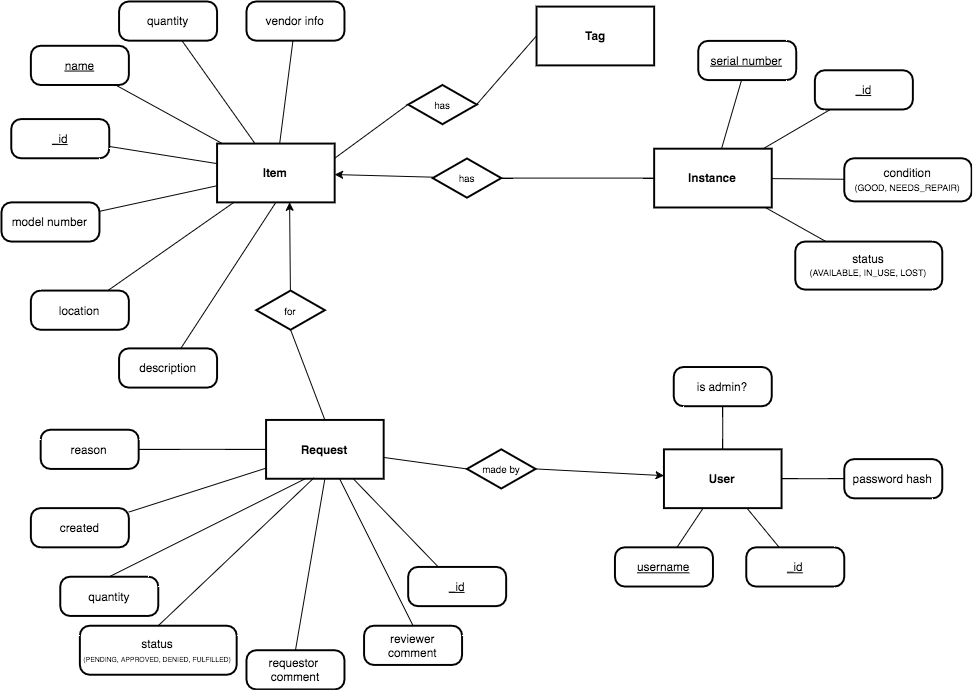

The diagram above was exported from draw.io. Its source (the exported page's mxGraphModel, read from the mxfile embedded in the PNG):
<mxGraphModel dx="1190" dy="850" grid="1" gridSize="10" guides="1" tooltips="1" connect="1" arrows="1" fold="1" page="0" pageScale="1" pageWidth="826" pageHeight="1169" background="#ffffff" math="0" shadow="0">
  <root>
    <mxCell id="0" style=";html=1;" />
    <mxCell id="1" style=";html=1;" parent="0" />
    <mxCell id="2" value="Instance" style="strokeWidth=2;shape=mxgraph.er.entity;fontColor=#000000;buttonStyle=rect;fillColor=#ffffff;buttonText=;fontStyle=1;html=1;" parent="1" vertex="1">
      <mxGeometry x="576" y="146.21739130434776" width="120" height="60" as="geometry" />
    </mxCell>
    <mxCell id="4" value="Request" style="strokeWidth=2;shape=mxgraph.er.entity;fontColor=#000000;buttonStyle=rect;fillColor=#ffffff;buttonText=;fontStyle=1;html=1;" parent="1" vertex="1">
      <mxGeometry x="180" y="423" width="120" height="60" as="geometry" />
    </mxCell>
    <mxCell id="5" value="Item" style="strokeWidth=2;shape=mxgraph.er.entity;fontColor=#000000;buttonStyle=rect;fillColor=#ffffff;buttonText=;fontStyle=1;html=1;" parent="1" vertex="1">
      <mxGeometry x="130" y="141" width="120" height="60" as="geometry" />
    </mxCell>
    <mxCell id="6" value="User" style="strokeWidth=2;shape=mxgraph.er.entity;fontColor=#000000;buttonStyle=rect;fillColor=#ffffff;buttonText=;fontStyle=1;html=1;" parent="1" vertex="1">
      <mxGeometry x="586" y="453" width="120" height="60" as="geometry" />
    </mxCell>
    <mxCell id="8" value="has" style="strokeWidth=2;shape=mxgraph.er.has;buttonText=;fontSize=10;buttonStyle=rhombus;fontColor=#000000;fontStyle=0;html=1;" parent="1" vertex="1">
      <mxGeometry x="350" y="156.21739130434776" width="70" height="40" as="geometry" />
    </mxCell>
    <mxCell id="9" value="made by" style="strokeWidth=2;shape=mxgraph.er.has;buttonText=;fontSize=10;buttonStyle=rhombus;fontColor=#000000;fontStyle=0;html=1;" parent="1" vertex="1">
      <mxGeometry x="385" y="453" width="70" height="40" as="geometry" />
    </mxCell>
    <mxCell id="10" value="" style="edgeStyle=none;endArrow=classic;endFill=1;noEdgeStyle=1;html=1;" parent="1" source="8" target="5" edge="1">
      <mxGeometry width="100" height="100" relative="1" as="geometry">
        <mxPoint x="30" y="370" as="sourcePoint" />
        <mxPoint x="130" y="270" as="targetPoint" />
      </mxGeometry>
    </mxCell>
    <mxCell id="11" value="" style="edgeStyle=none;endArrow=none;noEdgeStyle=1;html=1;" parent="1" source="8" target="2" edge="1">
      <mxGeometry width="100" height="100" relative="1" as="geometry">
        <mxPoint x="556" y="211" as="sourcePoint" />
        <mxPoint x="415" y="45.21739130434776" as="targetPoint" />
      </mxGeometry>
    </mxCell>
    <mxCell id="14" value="" style="edgeStyle=none;endArrow=classic;endFill=1;noEdgeStyle=1;html=1;exitX=1;exitY=0.5;" parent="1" source="9" target="6" edge="1">
      <mxGeometry width="100" height="100" relative="1" as="geometry">
        <mxPoint x="380" y="200" as="sourcePoint" />
        <mxPoint x="520" y="240" as="targetPoint" />
      </mxGeometry>
    </mxCell>
    <mxCell id="15" value="" style="edgeStyle=none;endArrow=none;noEdgeStyle=1;html=1;exitX=0;exitY=0.5;" parent="1" source="9" target="4" edge="1">
      <mxGeometry width="100" height="100" relative="1" as="geometry">
        <mxPoint x="480" y="233" as="sourcePoint" />
        <mxPoint x="480" y="383" as="targetPoint" />
      </mxGeometry>
    </mxCell>
    <mxCell id="16" value="_id" style="strokeWidth=2;shape=mxgraph.er.entity;fontColor=#000000;buttonStyle=round;fillColor=#ffffff;buttonText=;fontStyle=4;html=1;" parent="1" vertex="1">
      <mxGeometry x="740" y="66.21739130434776" width="100" height="40" as="geometry" />
    </mxCell>
    <mxCell id="17" value="&lt;u&gt;serial number&lt;/u&gt;" style="strokeWidth=2;shape=mxgraph.er.entity;fontColor=#000000;buttonStyle=round;fillColor=#ffffff;buttonText=;html=1;" parent="1" vertex="1">
      <mxGeometry x="621" y="36.21739130434776" width="100" height="40" as="geometry" />
    </mxCell>
    <mxCell id="18" value="condition&lt;div&gt;&lt;font style=&quot;font-size: 9px&quot;&gt;(GOOD, NEEDS_REPAIR)&lt;/font&gt;&lt;/div&gt;" style="strokeWidth=2;shape=mxgraph.er.entity;fontColor=#000000;buttonStyle=round;fillColor=#ffffff;buttonText=;html=1;" parent="1" vertex="1">
      <mxGeometry x="770" y="156" width="130" height="44" as="geometry" />
    </mxCell>
    <mxCell id="19" value="_id" style="strokeWidth=2;shape=mxgraph.er.entity;fontColor=#000000;buttonStyle=round;fillColor=#ffffff;buttonText=;fontStyle=4;html=1;" parent="1" vertex="1">
      <mxGeometry x="325" y="573" width="100" height="40" as="geometry" />
    </mxCell>
    <mxCell id="20" value="reason" style="strokeWidth=2;shape=mxgraph.er.entity;fontColor=#000000;buttonStyle=round;fillColor=#ffffff;buttonText=;html=1;" parent="1" vertex="1">
      <mxGeometry x="-50" y="433" width="100" height="40" as="geometry" />
    </mxCell>
    <mxCell id="21" value="created" style="strokeWidth=2;shape=mxgraph.er.entity;fontColor=#000000;buttonStyle=round;fillColor=#ffffff;buttonText=;html=1;" parent="1" vertex="1">
      <mxGeometry x="-60" y="513" width="100" height="40" as="geometry" />
    </mxCell>
    <mxCell id="22" value="_id" style="strokeWidth=2;shape=mxgraph.er.entity;fontColor=#000000;buttonStyle=round;fillColor=#ffffff;buttonText=;fontStyle=4;html=1;" parent="1" vertex="1">
      <mxGeometry x="670" y="553" width="100" height="40" as="geometry" />
    </mxCell>
    <mxCell id="23" value="&lt;u&gt;username&lt;/u&gt;" style="strokeWidth=2;shape=mxgraph.er.entity;fontColor=#000000;buttonStyle=round;fillColor=#ffffff;buttonText=;html=1;" parent="1" vertex="1">
      <mxGeometry x="536" y="553" width="100" height="40" as="geometry" />
    </mxCell>
    <mxCell id="24" value="location" style="strokeWidth=2;shape=mxgraph.er.entity;fontColor=#000000;buttonStyle=round;fillColor=#ffffff;buttonText=;html=1;" parent="1" vertex="1">
      <mxGeometry x="-60" y="291" width="100" height="40" as="geometry" />
    </mxCell>
    <mxCell id="25" value="_id" style="strokeWidth=2;shape=mxgraph.er.entity;fontColor=#000000;buttonStyle=round;fillColor=#ffffff;buttonText=;fontStyle=4;html=1;" parent="1" vertex="1">
      <mxGeometry x="-80" y="116" width="100" height="40" as="geometry" />
    </mxCell>
    <mxCell id="26" value="quantity" style="strokeWidth=2;shape=mxgraph.er.entity;fontColor=#000000;buttonStyle=round;fillColor=#ffffff;buttonText=;html=1;" parent="1" vertex="1">
      <mxGeometry x="30" y="-4" width="100" height="40" as="geometry" />
    </mxCell>
    <mxCell id="27" value="&lt;u&gt;name&lt;/u&gt;" style="strokeWidth=2;shape=mxgraph.er.entity;fontColor=#000000;buttonStyle=round;fillColor=#ffffff;buttonText=;html=1;" parent="1" vertex="1">
      <mxGeometry x="-60" y="41.21739130434776" width="100" height="40" as="geometry" />
    </mxCell>
    <mxCell id="28" value="model number" style="strokeWidth=2;shape=mxgraph.er.entity;fontColor=#000000;buttonStyle=round;fillColor=#ffffff;buttonText=;html=1;" parent="1" vertex="1">
      <mxGeometry x="-90" y="201" width="100" height="40" as="geometry" />
    </mxCell>
    <mxCell id="42" value="status&lt;div&gt;&lt;font style=&quot;font-size: 9px&quot;&gt;(AVAILABLE, IN_USE, LOST)&lt;/font&gt;&lt;/div&gt;" style="strokeWidth=2;shape=mxgraph.er.entity;fontColor=#000000;buttonStyle=round;fillColor=#ffffff;buttonText=;html=1;" parent="1" vertex="1">
      <mxGeometry x="720" y="241" width="150" height="49" as="geometry" />
    </mxCell>
    <mxCell id="44" value="" style="edgeStyle=none;endArrow=none;endFill=0;html=1;" parent="1" source="5" target="28" edge="1">
      <mxGeometry width="100" height="100" relative="1" as="geometry">
        <mxPoint x="70" y="190" as="sourcePoint" />
        <mxPoint x="100" y="110" as="targetPoint" />
      </mxGeometry>
    </mxCell>
    <mxCell id="46" value="" style="edgeStyle=none;endArrow=none;html=1;endFill=0;" parent="1" source="5" target="24" edge="1">
      <mxGeometry width="100" height="100" relative="1" as="geometry">
        <mxPoint x="170" y="250" as="sourcePoint" />
        <mxPoint x="100" y="120" as="targetPoint" />
      </mxGeometry>
    </mxCell>
    <mxCell id="47" value="" style="edgeStyle=none;endArrow=none;html=1;endFill=0;" parent="1" source="5" target="25" edge="1">
      <mxGeometry width="100" height="100" relative="1" as="geometry">
        <mxPoint x="330" y="210" as="sourcePoint" />
        <mxPoint x="202.1428571428571" y="211" as="targetPoint" />
      </mxGeometry>
    </mxCell>
    <mxCell id="48" value="" style="edgeStyle=none;endArrow=none;html=1;endFill=0;" parent="1" source="5" target="26" edge="1">
      <mxGeometry width="100" height="100" relative="1" as="geometry">
        <mxPoint x="314.5454545454545" y="271" as="sourcePoint" />
        <mxPoint x="310" y="120" as="targetPoint" />
      </mxGeometry>
    </mxCell>
    <mxCell id="49" value="" style="edgeStyle=none;endArrow=none;html=1;endFill=0;" parent="1" source="5" target="27" edge="1">
      <mxGeometry width="100" height="100" relative="1" as="geometry">
        <mxPoint x="281.81818181818176" y="91" as="sourcePoint" />
        <mxPoint x="190" y="110" as="targetPoint" />
      </mxGeometry>
    </mxCell>
    <mxCell id="50" value="" style="edgeStyle=none;endArrow=none;html=1;endFill=0;" parent="1" source="2" target="18" edge="1">
      <mxGeometry width="100" height="100" relative="1" as="geometry">
        <mxPoint x="440" y="310" as="sourcePoint" />
        <mxPoint x="530" y="210" as="targetPoint" />
      </mxGeometry>
    </mxCell>
    <mxCell id="51" value="" style="edgeStyle=none;endArrow=none;html=1;endFill=0;" parent="1" source="2" target="17" edge="1">
      <mxGeometry width="100" height="100" relative="1" as="geometry">
        <mxPoint x="530" y="144.2896804609743" as="sourcePoint" />
        <mxPoint x="560" y="110" as="targetPoint" />
      </mxGeometry>
    </mxCell>
    <mxCell id="52" value="" style="edgeStyle=none;endArrow=none;html=1;endFill=0;" parent="1" source="2" target="16" edge="1">
      <mxGeometry width="100" height="100" relative="1" as="geometry">
        <mxPoint x="596" y="86.21739130434776" as="sourcePoint" />
        <mxPoint x="636" y="110" as="targetPoint" />
      </mxGeometry>
    </mxCell>
    <mxCell id="53" value="" style="edgeStyle=none;endArrow=none;html=1;endFill=0;" parent="1" source="2" target="42" edge="1">
      <mxGeometry width="100" height="100" relative="1" as="geometry">
        <mxPoint x="750" y="200" as="sourcePoint" />
        <mxPoint x="672.6666666666667" y="156.21739130434776" as="targetPoint" />
      </mxGeometry>
    </mxCell>
    <mxCell id="54" value="" style="edgeStyle=none;endArrow=none;html=1;endFill=0;" parent="1" source="6" target="22" edge="1">
      <mxGeometry width="100" height="100" relative="1" as="geometry">
        <mxPoint x="750" y="493" as="sourcePoint" />
        <mxPoint x="690.8165137614678" y="279.21739130434776" as="targetPoint" />
      </mxGeometry>
    </mxCell>
    <mxCell id="55" value="" style="edgeStyle=none;endArrow=none;html=1;endFill=0;" parent="1" source="6" target="23" edge="1">
      <mxGeometry width="100" height="100" relative="1" as="geometry">
        <mxPoint x="530" y="533" as="sourcePoint" />
        <mxPoint x="741.5555555555557" y="563" as="targetPoint" />
      </mxGeometry>
    </mxCell>
    <mxCell id="56" value="" style="edgeStyle=none;endArrow=none;html=1;endFill=0;" parent="1" source="4" target="19" edge="1">
      <mxGeometry width="100" height="100" relative="1" as="geometry">
        <mxPoint x="340" y="473" as="sourcePoint" />
        <mxPoint x="440" y="573" as="targetPoint" />
      </mxGeometry>
    </mxCell>
    <mxCell id="57" value="" style="edgeStyle=none;endArrow=none;html=1;endFill=0;" parent="1" source="4" target="20" edge="1">
      <mxGeometry width="100" height="100" relative="1" as="geometry">
        <mxPoint x="350" y="683" as="sourcePoint" />
        <mxPoint x="120" y="433" as="targetPoint" />
      </mxGeometry>
    </mxCell>
    <mxCell id="58" value="" style="edgeStyle=none;endArrow=none;endFill=0;html=1;" parent="1" source="4" target="21" edge="1">
      <mxGeometry width="100" height="100" relative="1" as="geometry">
        <mxPoint x="60" y="673" as="sourcePoint" />
        <mxPoint x="160" y="613" as="targetPoint" />
      </mxGeometry>
    </mxCell>
    <mxCell id="61" value="description" style="strokeWidth=2;shape=mxgraph.er.entity;fontColor=#000000;buttonStyle=round;fillColor=#ffffff;buttonText=;html=1;" vertex="1" parent="1">
      <mxGeometry x="30" y="350" width="100" height="40" as="geometry" />
    </mxCell>
    <mxCell id="62" value="" style="edgeStyle=none;endArrow=none;html=1;endFill=0;exitX=0.5;exitY=1;" edge="1" target="61" parent="1" source="5">
      <mxGeometry x="274" y="196" width="100" height="100" as="geometry">
        <mxPoint x="294" y="196" as="sourcePoint" />
        <mxPoint x="210" y="115" as="targetPoint" />
      </mxGeometry>
    </mxCell>
    <mxCell id="64" value="vendor info" style="strokeWidth=2;shape=mxgraph.er.entity;fontColor=#000000;buttonStyle=round;fillColor=#ffffff;buttonText=;html=1;" vertex="1" parent="1">
      <mxGeometry x="160" y="-4" width="100" height="40" as="geometry" />
    </mxCell>
    <mxCell id="65" value="" style="edgeStyle=none;endArrow=none;html=1;endFill=0;" edge="1" target="64" parent="1" source="5">
      <mxGeometry x="384" y="181" width="100" height="100" as="geometry">
        <mxPoint x="300" y="186" as="sourcePoint" />
        <mxPoint x="320" y="100" as="targetPoint" />
      </mxGeometry>
    </mxCell>
    <mxCell id="67" value="has" style="strokeWidth=2;shape=mxgraph.er.has;buttonText=;fontSize=10;buttonStyle=rhombus;fontColor=#000000;fontStyle=0;html=1;" vertex="1" parent="1">
      <mxGeometry x="325" y="81.21739130434776" width="70" height="40" as="geometry" />
    </mxCell>
    <mxCell id="68" value="" style="edgeStyle=none;endArrow=none;endFill=0;noEdgeStyle=1;html=1;entryX=1;entryY=0.25;exitX=0;exitY=0.5;" edge="1" source="67" parent="1" target="5">
      <mxGeometry x="222" y="106.60535117056861" width="100" height="100" as="geometry">
        <mxPoint x="2" y="304" as="sourcePoint" />
        <mxPoint x="210" y="152" as="targetPoint" />
      </mxGeometry>
    </mxCell>
    <mxCell id="69" value="" style="edgeStyle=none;endArrow=none;noEdgeStyle=1;html=1;exitX=1;exitY=0.5;entryX=0;entryY=0.5;" edge="1" source="67" parent="1" target="70">
      <mxGeometry x="392" y="110.21739130434776" width="100" height="100" as="geometry">
        <mxPoint x="528" y="145" as="sourcePoint" />
        <mxPoint x="510" y="60" as="targetPoint" />
      </mxGeometry>
    </mxCell>
    <mxCell id="70" value="Tag" style="strokeWidth=2;shape=mxgraph.er.entity;fontColor=#000000;buttonStyle=rect;fillColor=#ffffff;buttonText=;fontStyle=1;html=1;" vertex="1" parent="1">
      <mxGeometry x="456" y="1.2173913043477569" width="120" height="60" as="geometry" />
    </mxCell>
    <mxCell id="71" value="for" style="strokeWidth=2;shape=mxgraph.er.has;buttonText=;fontSize=10;buttonStyle=rhombus;fontColor=#000000;fontStyle=0;html=1;" vertex="1" parent="1">
      <mxGeometry x="170" y="291" width="70" height="40" as="geometry" />
    </mxCell>
    <mxCell id="72" value="" style="edgeStyle=none;endArrow=classic;endFill=1;noEdgeStyle=1;html=1;entryX=0.617;entryY=1;entryPerimeter=0;" edge="1" source="71" parent="1" target="5">
      <mxGeometry x="332" y="321" width="100" height="100" as="geometry">
        <mxPoint x="282" y="101" as="sourcePoint" />
        <mxPoint x="478" y="321" as="targetPoint" />
      </mxGeometry>
    </mxCell>
    <mxCell id="73" value="" style="edgeStyle=none;endArrow=none;noEdgeStyle=1;html=1;entryX=0.5;entryY=0;exitX=0.5;exitY=1;" edge="1" source="71" parent="1" target="4">
      <mxGeometry x="172" y="321" width="100" height="100" as="geometry">
        <mxPoint x="352" y="101" as="sourcePoint" />
        <mxPoint x="172" y="321" as="targetPoint" />
      </mxGeometry>
    </mxCell>
    <mxCell id="74" value="quantity" style="strokeWidth=2;shape=mxgraph.er.entity;fontColor=#000000;buttonStyle=round;fillColor=#ffffff;buttonText=;html=1;" vertex="1" parent="1">
      <mxGeometry x="-30" y="583" width="100" height="40" as="geometry" />
    </mxCell>
    <mxCell id="75" value="" style="edgeStyle=none;endArrow=none;endFill=0;html=1;exitX=0.333;exitY=1;entryX=0.5;entryY=0;exitPerimeter=0;" edge="1" parent="1" source="4" target="74">
      <mxGeometry x="179.66666666666674" y="503" width="100" height="100" as="geometry">
        <mxPoint x="255.5" y="503" as="sourcePoint" />
        <mxPoint x="179.66666666666674" y="573" as="targetPoint" />
      </mxGeometry>
    </mxCell>
    <mxCell id="76" value="status&lt;div&gt;&lt;font style=&quot;font-size: 7px&quot;&gt;(PENDING, APPROVED, DENIED, FULFILLED)&lt;/font&gt;&lt;/div&gt;" style="strokeWidth=2;shape=mxgraph.er.entity;fontColor=#000000;buttonStyle=round;fillColor=#ffffff;buttonText=;html=1;" vertex="1" parent="1">
      <mxGeometry x="-10" y="633" width="160" height="50" as="geometry" />
    </mxCell>
    <mxCell id="77" value="" style="edgeStyle=none;endArrow=none;endFill=0;html=1;exitX=0.408;exitY=0.983;entryX=0.5;entryY=0;exitPerimeter=0;" edge="1" target="76" parent="1" source="4">
      <mxGeometry x="304.66666666666674" y="513" width="100" height="100" as="geometry">
        <mxPoint x="365" y="493" as="sourcePoint" />
        <mxPoint x="304.66666666666674" y="583" as="targetPoint" />
      </mxGeometry>
    </mxCell>
    <mxCell id="78" value="requestor&amp;nbsp;&lt;div&gt;comment&lt;/div&gt;" style="strokeWidth=2;shape=mxgraph.er.entity;fontColor=#000000;buttonStyle=round;fillColor=#ffffff;buttonText=;html=1;" vertex="1" parent="1">
      <mxGeometry x="160" y="658" width="100" height="40" as="geometry" />
    </mxCell>
    <mxCell id="79" value="" style="edgeStyle=none;endArrow=none;endFill=0;html=1;exitX=0.5;exitY=1;entryX=0.5;entryY=0;" edge="1" target="78" parent="1" source="4">
      <mxGeometry x="404.66666666666674" y="519" width="100" height="100" as="geometry">
        <mxPoint x="329" y="488" as="sourcePoint" />
        <mxPoint x="404.66666666666674" y="589" as="targetPoint" />
      </mxGeometry>
    </mxCell>
    <mxCell id="80" value="reviewer&lt;div&gt;comment&lt;/div&gt;" style="strokeWidth=2;shape=mxgraph.er.entity;fontColor=#000000;buttonStyle=round;fillColor=#ffffff;buttonText=;html=1;" vertex="1" parent="1">
      <mxGeometry x="280" y="633" width="100" height="40" as="geometry" />
    </mxCell>
    <mxCell id="81" value="" style="edgeStyle=none;endArrow=none;endFill=0;html=1;entryX=0.5;entryY=0;" edge="1" target="80" parent="1" source="4">
      <mxGeometry x="546.6666666666667" y="533" width="100" height="100" as="geometry">
        <mxPoint x="471" y="502" as="sourcePoint" />
        <mxPoint x="546.6666666666667" y="603" as="targetPoint" />
      </mxGeometry>
    </mxCell>
    <mxCell id="83" value="" style="edgeStyle=none;endArrow=none;html=1;endFill=0;exitX=1;exitY=0.5;entryX=0;entryY=0.51;entryPerimeter=0;" edge="1" target="84" parent="1" source="6">
      <mxGeometry x="760.6666666666667" y="423" width="100" height="100" as="geometry">
        <mxPoint x="706" y="463" as="sourcePoint" />
        <mxPoint x="760" y="473.3846153846155" as="targetPoint" />
      </mxGeometry>
    </mxCell>
    <mxCell id="84" value="password hash" style="strokeWidth=2;shape=mxgraph.er.entity;fontColor=#000000;buttonStyle=round;fillColor=#ffffff;buttonText=;html=1;" vertex="1" parent="1">
      <mxGeometry x="770" y="463" width="100" height="40" as="geometry" />
    </mxCell>
    <mxCell id="87" value="" style="edgeStyle=none;endArrow=none;html=1;endFill=0;exitX=0.5;exitY=0;entryX=0.5;entryY=1;" edge="1" target="88" parent="1" source="6">
      <mxGeometry x="600.6666666666667" y="329" width="100" height="100" as="geometry">
        <mxPoint x="666" y="463" as="sourcePoint" />
        <mxPoint x="600" y="379.3846153846155" as="targetPoint" />
      </mxGeometry>
    </mxCell>
    <mxCell id="88" value="is admin?" style="strokeWidth=2;shape=mxgraph.er.entity;fontColor=#000000;buttonStyle=round;fillColor=#ffffff;buttonText=;html=1;" vertex="1" parent="1">
      <mxGeometry x="596" y="369" width="100" height="40" as="geometry" />
    </mxCell>
  </root>
</mxGraphModel>